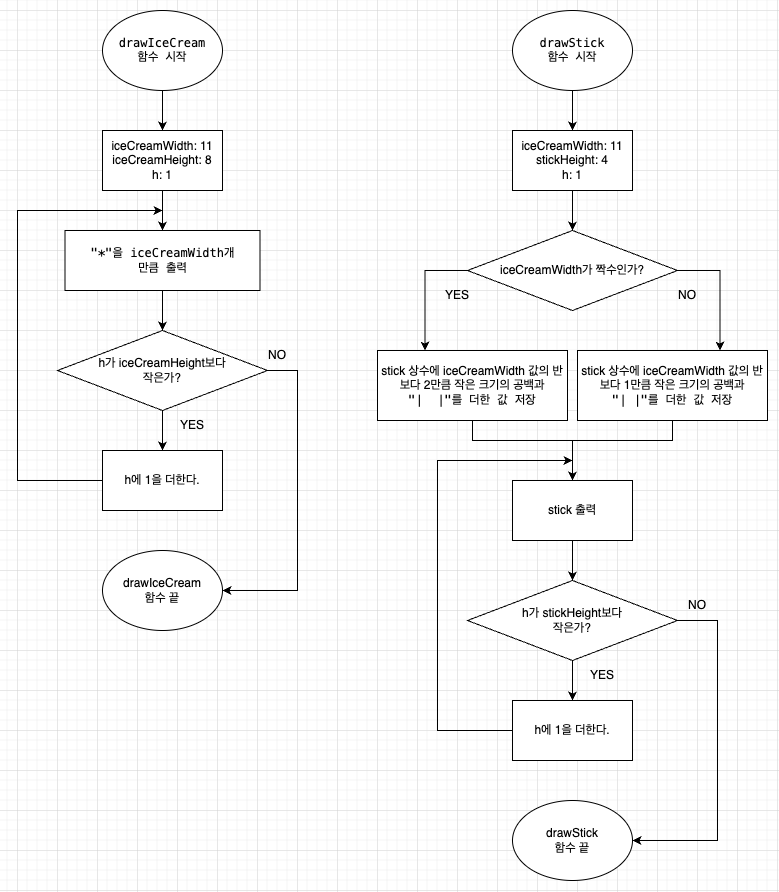

The diagram above was exported from draw.io. Its source (the exported page's mxGraphModel, read from the mxfile embedded in the PNG):
<mxGraphModel dx="903" dy="779" grid="1" gridSize="10" guides="1" tooltips="1" connect="1" arrows="1" fold="1" page="1" pageScale="1" pageWidth="827" pageHeight="1169" math="0" shadow="0">
  <root>
    <mxCell id="0" />
    <mxCell id="1" parent="0" />
    <mxCell id="YQe7k_f08xD7ZeVbomJ1-2" value="&lt;p class=&quot;p1&quot; style=&quot;margin: 0px; font-variant-numeric: normal; font-variant-east-asian: normal; font-variant-alternates: normal; font-kerning: auto; font-optical-sizing: auto; font-feature-settings: normal; font-variation-settings: normal; font-variant-position: normal; font-stretch: normal; line-height: normal; font-family: Menlo; background-color: rgb(255, 255, 255);&quot;&gt;drawIceCream&lt;/p&gt;&lt;p class=&quot;p1&quot; style=&quot;margin: 0px; font-variant-numeric: normal; font-variant-east-asian: normal; font-variant-alternates: normal; font-kerning: auto; font-optical-sizing: auto; font-feature-settings: normal; font-variation-settings: normal; font-variant-position: normal; font-stretch: normal; line-height: normal; font-family: Menlo; background-color: rgb(255, 255, 255);&quot;&gt;함수 시작&lt;/p&gt;" style="ellipse;whiteSpace=wrap;html=1;align=center;fontColor=default;" vertex="1" parent="1">
      <mxGeometry x="125" y="80" width="120" height="80" as="geometry" />
    </mxCell>
    <mxCell id="YQe7k_f08xD7ZeVbomJ1-3" value="iceCreamWidth: 11&lt;div&gt;iceCreamHeight: 8&lt;/div&gt;&lt;div&gt;h: 1&lt;/div&gt;" style="rounded=0;whiteSpace=wrap;html=1;align=center;" vertex="1" parent="1">
      <mxGeometry x="125" y="200" width="120" height="60" as="geometry" />
    </mxCell>
    <mxCell id="YQe7k_f08xD7ZeVbomJ1-4" value="&lt;p style=&quot;margin: 0px; font-variant-numeric: normal; font-variant-east-asian: normal; font-variant-alternates: normal; font-kerning: auto; font-optical-sizing: auto; font-feature-settings: normal; font-variation-settings: normal; font-variant-position: normal; font-stretch: normal; line-height: normal; font-family: Menlo; background-color: rgb(255, 255, 255);&quot; class=&quot;p1&quot;&gt;&lt;span style=&quot;&quot; class=&quot;s3&quot;&gt;&quot;*&quot;을&lt;/span&gt;&amp;nbsp;iceCreamWidth개&lt;/p&gt;&lt;p style=&quot;margin: 0px; font-variant-numeric: normal; font-variant-east-asian: normal; font-variant-alternates: normal; font-kerning: auto; font-optical-sizing: auto; font-feature-settings: normal; font-variation-settings: normal; font-variant-position: normal; font-stretch: normal; line-height: normal; font-family: Menlo; background-color: rgb(255, 255, 255);&quot; class=&quot;p1&quot;&gt;만큼 출력&lt;/p&gt;" style="rounded=0;whiteSpace=wrap;html=1;align=center;fontColor=default;" vertex="1" parent="1">
      <mxGeometry x="87.5" y="300" width="195" height="60" as="geometry" />
    </mxCell>
    <mxCell id="YQe7k_f08xD7ZeVbomJ1-5" value="h가 iceCreamHeight보다&lt;div&gt;작은가?&lt;/div&gt;" style="rhombus;whiteSpace=wrap;html=1;align=center;" vertex="1" parent="1">
      <mxGeometry x="80" y="400" width="210" height="80" as="geometry" />
    </mxCell>
    <mxCell id="YQe7k_f08xD7ZeVbomJ1-6" value="h에 1을 더한다." style="rounded=0;whiteSpace=wrap;html=1;" vertex="1" parent="1">
      <mxGeometry x="125" y="520" width="120" height="60" as="geometry" />
    </mxCell>
    <mxCell id="YQe7k_f08xD7ZeVbomJ1-7" value="drawIceCream&lt;div&gt;함수 끝&lt;/div&gt;" style="ellipse;whiteSpace=wrap;html=1;align=center;" vertex="1" parent="1">
      <mxGeometry x="125" y="620" width="120" height="80" as="geometry" />
    </mxCell>
    <mxCell id="YQe7k_f08xD7ZeVbomJ1-8" value="" style="endArrow=classic;html=1;rounded=0;exitX=0.5;exitY=1;exitDx=0;exitDy=0;entryX=0.5;entryY=0;entryDx=0;entryDy=0;" edge="1" parent="1" source="YQe7k_f08xD7ZeVbomJ1-2" target="YQe7k_f08xD7ZeVbomJ1-3">
      <mxGeometry width="50" height="50" relative="1" as="geometry">
        <mxPoint x="200" y="300" as="sourcePoint" />
        <mxPoint x="250" y="250" as="targetPoint" />
      </mxGeometry>
    </mxCell>
    <mxCell id="YQe7k_f08xD7ZeVbomJ1-9" value="" style="endArrow=classic;html=1;rounded=0;exitX=0.5;exitY=1;exitDx=0;exitDy=0;entryX=0.5;entryY=0;entryDx=0;entryDy=0;" edge="1" parent="1" source="YQe7k_f08xD7ZeVbomJ1-3" target="YQe7k_f08xD7ZeVbomJ1-4">
      <mxGeometry width="50" height="50" relative="1" as="geometry">
        <mxPoint x="200" y="370" as="sourcePoint" />
        <mxPoint x="250" y="320" as="targetPoint" />
      </mxGeometry>
    </mxCell>
    <mxCell id="YQe7k_f08xD7ZeVbomJ1-10" value="" style="endArrow=classic;html=1;rounded=0;exitX=0.5;exitY=1;exitDx=0;exitDy=0;entryX=0.5;entryY=0;entryDx=0;entryDy=0;" edge="1" parent="1" source="YQe7k_f08xD7ZeVbomJ1-4" target="YQe7k_f08xD7ZeVbomJ1-5">
      <mxGeometry width="50" height="50" relative="1" as="geometry">
        <mxPoint x="200" y="460" as="sourcePoint" />
        <mxPoint x="250" y="410" as="targetPoint" />
      </mxGeometry>
    </mxCell>
    <mxCell id="YQe7k_f08xD7ZeVbomJ1-11" value="" style="endArrow=classic;html=1;rounded=0;exitX=0.5;exitY=1;exitDx=0;exitDy=0;entryX=0.5;entryY=0;entryDx=0;entryDy=0;" edge="1" parent="1" source="YQe7k_f08xD7ZeVbomJ1-5" target="YQe7k_f08xD7ZeVbomJ1-6">
      <mxGeometry width="50" height="50" relative="1" as="geometry">
        <mxPoint x="200" y="540" as="sourcePoint" />
        <mxPoint x="250" y="490" as="targetPoint" />
      </mxGeometry>
    </mxCell>
    <mxCell id="YQe7k_f08xD7ZeVbomJ1-12" value="" style="endArrow=classic;html=1;rounded=0;exitX=1;exitY=0.5;exitDx=0;exitDy=0;entryX=1;entryY=0.5;entryDx=0;entryDy=0;" edge="1" parent="1" source="YQe7k_f08xD7ZeVbomJ1-5" target="YQe7k_f08xD7ZeVbomJ1-7">
      <mxGeometry width="50" height="50" relative="1" as="geometry">
        <mxPoint x="200" y="560" as="sourcePoint" />
        <mxPoint x="250" y="510" as="targetPoint" />
        <Array as="points">
          <mxPoint x="320" y="440" />
          <mxPoint x="320" y="660" />
        </Array>
      </mxGeometry>
    </mxCell>
    <mxCell id="YQe7k_f08xD7ZeVbomJ1-13" value="" style="endArrow=classic;html=1;rounded=0;exitX=0;exitY=0.5;exitDx=0;exitDy=0;" edge="1" parent="1" source="YQe7k_f08xD7ZeVbomJ1-6">
      <mxGeometry width="50" height="50" relative="1" as="geometry">
        <mxPoint x="130" y="440" as="sourcePoint" />
        <mxPoint x="185" y="280" as="targetPoint" />
        <Array as="points">
          <mxPoint x="40" y="550" />
          <mxPoint x="40" y="280" />
        </Array>
      </mxGeometry>
    </mxCell>
    <mxCell id="YQe7k_f08xD7ZeVbomJ1-14" value="YES" style="text;html=1;align=center;verticalAlign=middle;whiteSpace=wrap;rounded=0;" vertex="1" parent="1">
      <mxGeometry x="185" y="480" width="60" height="30" as="geometry" />
    </mxCell>
    <mxCell id="YQe7k_f08xD7ZeVbomJ1-15" value="NO" style="text;html=1;align=center;verticalAlign=middle;whiteSpace=wrap;rounded=0;" vertex="1" parent="1">
      <mxGeometry x="270" y="410" width="60" height="30" as="geometry" />
    </mxCell>
    <mxCell id="YQe7k_f08xD7ZeVbomJ1-16" value="&lt;p class=&quot;p1&quot; style=&quot;margin: 0px; font-variant-numeric: normal; font-variant-east-asian: normal; font-variant-alternates: normal; font-kerning: auto; font-optical-sizing: auto; font-feature-settings: normal; font-variation-settings: normal; font-variant-position: normal; font-stretch: normal; line-height: normal; font-family: Menlo; background-color: rgb(255, 255, 255);&quot;&gt;drawStick&lt;/p&gt;&lt;p class=&quot;p1&quot; style=&quot;margin: 0px; font-variant-numeric: normal; font-variant-east-asian: normal; font-variant-alternates: normal; font-kerning: auto; font-optical-sizing: auto; font-feature-settings: normal; font-variation-settings: normal; font-variant-position: normal; font-stretch: normal; line-height: normal; font-family: Menlo; background-color: rgb(255, 255, 255);&quot;&gt;함수 시작&lt;/p&gt;" style="ellipse;whiteSpace=wrap;html=1;align=center;fontColor=default;" vertex="1" parent="1">
      <mxGeometry x="535" y="80" width="120" height="80" as="geometry" />
    </mxCell>
    <mxCell id="YQe7k_f08xD7ZeVbomJ1-21" style="edgeStyle=orthogonalEdgeStyle;rounded=0;orthogonalLoop=1;jettySize=auto;html=1;exitX=0.5;exitY=1;exitDx=0;exitDy=0;entryX=0.5;entryY=0;entryDx=0;entryDy=0;" edge="1" parent="1" source="YQe7k_f08xD7ZeVbomJ1-17" target="YQe7k_f08xD7ZeVbomJ1-19">
      <mxGeometry relative="1" as="geometry" />
    </mxCell>
    <mxCell id="YQe7k_f08xD7ZeVbomJ1-17" value="iceCreamWidth: 11&lt;div&gt;stickHeight: 4&lt;/div&gt;&lt;div&gt;h: 1&lt;/div&gt;" style="rounded=0;whiteSpace=wrap;html=1;align=center;" vertex="1" parent="1">
      <mxGeometry x="535" y="200" width="120" height="60" as="geometry" />
    </mxCell>
    <mxCell id="YQe7k_f08xD7ZeVbomJ1-18" value="" style="endArrow=classic;html=1;rounded=0;exitX=0.5;exitY=1;exitDx=0;exitDy=0;entryX=0.5;entryY=0;entryDx=0;entryDy=0;" edge="1" parent="1" source="YQe7k_f08xD7ZeVbomJ1-16" target="YQe7k_f08xD7ZeVbomJ1-17">
      <mxGeometry width="50" height="50" relative="1" as="geometry">
        <mxPoint x="610" y="300" as="sourcePoint" />
        <mxPoint x="660" y="250" as="targetPoint" />
      </mxGeometry>
    </mxCell>
    <mxCell id="YQe7k_f08xD7ZeVbomJ1-25" style="edgeStyle=orthogonalEdgeStyle;rounded=0;orthogonalLoop=1;jettySize=auto;html=1;exitX=0;exitY=0.5;exitDx=0;exitDy=0;entryX=0.25;entryY=0;entryDx=0;entryDy=0;" edge="1" parent="1" source="YQe7k_f08xD7ZeVbomJ1-19" target="YQe7k_f08xD7ZeVbomJ1-22">
      <mxGeometry relative="1" as="geometry" />
    </mxCell>
    <mxCell id="YQe7k_f08xD7ZeVbomJ1-26" style="edgeStyle=orthogonalEdgeStyle;rounded=0;orthogonalLoop=1;jettySize=auto;html=1;exitX=1;exitY=0.5;exitDx=0;exitDy=0;entryX=0.75;entryY=0;entryDx=0;entryDy=0;" edge="1" parent="1" source="YQe7k_f08xD7ZeVbomJ1-19" target="YQe7k_f08xD7ZeVbomJ1-23">
      <mxGeometry relative="1" as="geometry" />
    </mxCell>
    <mxCell id="YQe7k_f08xD7ZeVbomJ1-19" value="iceCreamWidth가 짝수인가?" style="rhombus;whiteSpace=wrap;html=1;align=center;" vertex="1" parent="1">
      <mxGeometry x="490" y="300" width="210" height="80" as="geometry" />
    </mxCell>
    <mxCell id="YQe7k_f08xD7ZeVbomJ1-32" style="edgeStyle=orthogonalEdgeStyle;rounded=0;orthogonalLoop=1;jettySize=auto;html=1;exitX=0.5;exitY=1;exitDx=0;exitDy=0;entryX=0.5;entryY=1;entryDx=0;entryDy=0;endArrow=none;endFill=0;" edge="1" parent="1" source="YQe7k_f08xD7ZeVbomJ1-22" target="YQe7k_f08xD7ZeVbomJ1-23">
      <mxGeometry relative="1" as="geometry" />
    </mxCell>
    <mxCell id="YQe7k_f08xD7ZeVbomJ1-22" value="stick 상수에 iceCreamWidth 값의 반보다 2만큼 작은 크기의 공백과&lt;div&gt;&lt;span class=&quot;s3&quot; style=&quot;font-family: Menlo; text-align: start;&quot;&gt;&quot;|&lt;span class=&quot;Apple-converted-space&quot;&gt;&amp;nbsp; &lt;/span&gt;|&quot;를 더한 값 저장&lt;/span&gt;&lt;/div&gt;" style="rounded=0;whiteSpace=wrap;html=1;fontColor=default;" vertex="1" parent="1">
      <mxGeometry x="400" y="420" width="190" height="70" as="geometry" />
    </mxCell>
    <mxCell id="YQe7k_f08xD7ZeVbomJ1-23" value="stick 상수에 iceCreamWidth 값의 반보다 1만큼 작은 크기의 공백과&lt;div&gt;&lt;span class=&quot;s3&quot; style=&quot;font-family: Menlo; text-align: start;&quot;&gt;&quot;| |&quot;를 더한 값&lt;/span&gt;&lt;span style=&quot;font-family: Menlo; text-align: start; background-color: initial;&quot;&gt;&amp;nbsp;저장&lt;/span&gt;&lt;/div&gt;" style="rounded=0;whiteSpace=wrap;html=1;fontColor=default;" vertex="1" parent="1">
      <mxGeometry x="600" y="420" width="190" height="70" as="geometry" />
    </mxCell>
    <mxCell id="YQe7k_f08xD7ZeVbomJ1-27" value="NO" style="text;html=1;align=center;verticalAlign=middle;whiteSpace=wrap;rounded=0;" vertex="1" parent="1">
      <mxGeometry x="680" y="350" width="60" height="30" as="geometry" />
    </mxCell>
    <mxCell id="YQe7k_f08xD7ZeVbomJ1-28" value="YES" style="text;html=1;align=center;verticalAlign=middle;whiteSpace=wrap;rounded=0;" vertex="1" parent="1">
      <mxGeometry x="450" y="350" width="60" height="30" as="geometry" />
    </mxCell>
    <mxCell id="YQe7k_f08xD7ZeVbomJ1-36" style="edgeStyle=orthogonalEdgeStyle;rounded=0;orthogonalLoop=1;jettySize=auto;html=1;exitX=0.5;exitY=1;exitDx=0;exitDy=0;entryX=0.5;entryY=0;entryDx=0;entryDy=0;" edge="1" parent="1" source="YQe7k_f08xD7ZeVbomJ1-29" target="YQe7k_f08xD7ZeVbomJ1-35">
      <mxGeometry relative="1" as="geometry" />
    </mxCell>
    <mxCell id="YQe7k_f08xD7ZeVbomJ1-29" value="stick 출력" style="rounded=0;whiteSpace=wrap;html=1;" vertex="1" parent="1">
      <mxGeometry x="535" y="550" width="120" height="60" as="geometry" />
    </mxCell>
    <mxCell id="YQe7k_f08xD7ZeVbomJ1-33" value="" style="endArrow=classic;html=1;rounded=0;entryX=0.5;entryY=0;entryDx=0;entryDy=0;" edge="1" parent="1" target="YQe7k_f08xD7ZeVbomJ1-29">
      <mxGeometry width="50" height="50" relative="1" as="geometry">
        <mxPoint x="595" y="510" as="sourcePoint" />
        <mxPoint x="640" y="550" as="targetPoint" />
      </mxGeometry>
    </mxCell>
    <mxCell id="YQe7k_f08xD7ZeVbomJ1-39" style="edgeStyle=orthogonalEdgeStyle;rounded=0;orthogonalLoop=1;jettySize=auto;html=1;exitX=0.5;exitY=1;exitDx=0;exitDy=0;entryX=0.5;entryY=0;entryDx=0;entryDy=0;" edge="1" parent="1" source="YQe7k_f08xD7ZeVbomJ1-35" target="YQe7k_f08xD7ZeVbomJ1-38">
      <mxGeometry relative="1" as="geometry" />
    </mxCell>
    <mxCell id="YQe7k_f08xD7ZeVbomJ1-42" style="edgeStyle=orthogonalEdgeStyle;rounded=0;orthogonalLoop=1;jettySize=auto;html=1;exitX=1;exitY=0.5;exitDx=0;exitDy=0;entryX=1;entryY=0.5;entryDx=0;entryDy=0;" edge="1" parent="1" source="YQe7k_f08xD7ZeVbomJ1-35" target="YQe7k_f08xD7ZeVbomJ1-41">
      <mxGeometry relative="1" as="geometry">
        <Array as="points">
          <mxPoint x="740" y="690" />
          <mxPoint x="740" y="910" />
        </Array>
      </mxGeometry>
    </mxCell>
    <mxCell id="YQe7k_f08xD7ZeVbomJ1-35" value="h가 stickHeight보다&lt;div&gt;작은가?&lt;/div&gt;" style="rhombus;whiteSpace=wrap;html=1;align=center;" vertex="1" parent="1">
      <mxGeometry x="490" y="650" width="210" height="80" as="geometry" />
    </mxCell>
    <mxCell id="YQe7k_f08xD7ZeVbomJ1-38" value="h에 1을 더한다." style="rounded=0;whiteSpace=wrap;html=1;" vertex="1" parent="1">
      <mxGeometry x="535" y="770" width="120" height="60" as="geometry" />
    </mxCell>
    <mxCell id="YQe7k_f08xD7ZeVbomJ1-40" value="YES" style="text;html=1;align=center;verticalAlign=middle;whiteSpace=wrap;rounded=0;" vertex="1" parent="1">
      <mxGeometry x="595" y="730" width="60" height="30" as="geometry" />
    </mxCell>
    <mxCell id="YQe7k_f08xD7ZeVbomJ1-41" value="drawStick&lt;div&gt;함수 끝&lt;/div&gt;" style="ellipse;whiteSpace=wrap;html=1;align=center;" vertex="1" parent="1">
      <mxGeometry x="535" y="870" width="120" height="80" as="geometry" />
    </mxCell>
    <mxCell id="YQe7k_f08xD7ZeVbomJ1-43" value="NO" style="text;html=1;align=center;verticalAlign=middle;whiteSpace=wrap;rounded=0;" vertex="1" parent="1">
      <mxGeometry x="690" y="660" width="60" height="30" as="geometry" />
    </mxCell>
    <mxCell id="YQe7k_f08xD7ZeVbomJ1-45" value="" style="endArrow=classic;html=1;rounded=0;exitX=0;exitY=0.5;exitDx=0;exitDy=0;" edge="1" parent="1" source="YQe7k_f08xD7ZeVbomJ1-38">
      <mxGeometry width="50" height="50" relative="1" as="geometry">
        <mxPoint x="445" y="660" as="sourcePoint" />
        <mxPoint x="595" y="530" as="targetPoint" />
        <Array as="points">
          <mxPoint x="460" y="800" />
          <mxPoint x="460" y="530" />
        </Array>
      </mxGeometry>
    </mxCell>
  </root>
</mxGraphModel>